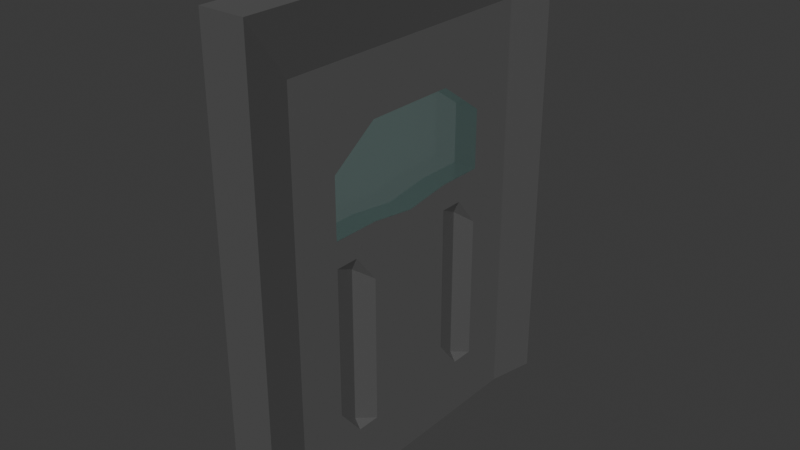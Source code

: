 # Source: blast_door.blend  (saved by Blender 4.0.36; exported with 4.5.12 LTS)
import bpy
from mathutils import Matrix  # noqa: F401  (used for matrix-valued properties, if any)

bpy.ops.wm.read_factory_settings(use_empty=True)
scene = bpy.context.scene
scene.name = 'Scene'

# ---- collections
col_collection = bpy.data.collections.new('Collection'); scene.collection.children.link(col_collection)

# ---- materials (node trees are filled in below, after node groups)
mat_frame = bpy.data.materials.new('Frame')
mat_frame.use_transparent_shadow = False
mat_door = bpy.data.materials.new('Door')
mat_door.use_transparent_shadow = False
mat_door2 = bpy.data.materials.new('Door2')
mat_door2.use_transparent_shadow = False
mat_glass = bpy.data.materials.new('Glass')
mat_glass.surface_render_method = 'BLENDED'
mat_glass.blend_method = 'BLEND'
mat_glass.use_transparent_shadow = False

# ---- node groups
ng_auto_smooth = bpy.data.node_groups.new('Auto Smooth', 'GeometryNodeTree')
_s = ng_auto_smooth.interface.new_socket(name='Geometry', in_out='OUTPUT', socket_type='NodeSocketGeometry')
_s = ng_auto_smooth.interface.new_socket(name='Geometry', in_out='INPUT', socket_type='NodeSocketGeometry')
_s = ng_auto_smooth.interface.new_socket(name='Angle', in_out='INPUT', socket_type='NodeSocketFloat')
_s.subtype = 'ANGLE'
_s.min_value = 0.0
_s.max_value = 3.142
ng_auto_smooth.is_modifier = True
_N = ng_auto_smooth.nodes; _L = ng_auto_smooth.links
n0 = _N.new('NodeGroupOutput'); n0.name = 'Group Output'; n0.location = (480, -100)
n1 = _N.new('NodeGroupInput'); n1.name = 'Group Input'; n1.location = (-420, -300)
n2 = _N.new('NodeGroupInput'); n2.name = 'Group Input.001'; n2.location = (-60, -100)
n3 = _N.new('GeometryNodeSetShadeSmooth'); n3.name = 'Set Shade Smooth'; n3.location = (120, -100)
n3.domain = 'EDGE'
n4 = _N.new('GeometryNodeSetShadeSmooth'); n4.name = 'Set Shade Smooth.001'; n4.location = (300, -100)
n5 = _N.new('GeometryNodeInputMeshEdgeAngle'); n5.name = 'Edge Angle'; n5.location = (-420, -220)
n6 = _N.new('GeometryNodeInputEdgeSmooth'); n6.name = 'Is Edge Smooth'; n6.location = (-60, -160)
n7 = _N.new('GeometryNodeInputShadeSmooth'); n7.name = 'Is Face Smooth'; n7.location = (-240, -340)
n8 = _N.new('FunctionNodeBooleanMath'); n8.name = 'Boolean Math'; n8.location = (-60, -220)
n9 = _N.new('FunctionNodeCompare'); n9.name = 'Compare'; n9.location = (-240, -180)
n9.operation = 'LESS_EQUAL'
_L.new(n5.outputs[0], n9.inputs[0])
_L.new(n4.outputs[0], n0.inputs[0])
_L.new(n1.outputs[1], n9.inputs[1])
_L.new(n9.outputs[0], n8.inputs[0])
_L.new(n7.outputs[0], n8.inputs[1])
_L.new(n2.outputs[0], n3.inputs[0])
_L.new(n6.outputs[0], n3.inputs[1])
_L.new(n3.outputs[0], n4.inputs[0])
_L.new(n8.outputs[0], n3.inputs[2])
n0.is_active_output = True

# ---- material node trees
mat_frame.use_nodes = True; mat_frame.node_tree.nodes.clear()
_N = mat_frame.node_tree.nodes; _L = mat_frame.node_tree.links
n0 = _N.new('ShaderNodeBsdfPrincipled'); n0.name = 'Principled BSDF'; n0.location = (10, 300)
n0.inputs[0].default_value = (0.1697, 0.1697, 0.1697, 1.0)
n0.inputs[1].default_value = 0.7133
n0.inputs[2].default_value = 0.7975
n0.inputs[3].default_value = 1.45
n1 = _N.new('ShaderNodeOutputMaterial'); n1.name = 'Material Output'; n1.location = (300, 300)
_L.new(n0.outputs[0], n1.inputs[0])
n1.is_active_output = True
mat_door.use_nodes = True; mat_door.node_tree.nodes.clear()
_N = mat_door.node_tree.nodes; _L = mat_door.node_tree.links
n0 = _N.new('ShaderNodeBsdfPrincipled'); n0.name = 'Principled BSDF'; n0.location = (10, 300)
n0.inputs[0].default_value = (0.247, 0.247, 0.247, 1.0)
n0.inputs[1].default_value = 0.6165
n0.inputs[2].default_value = 0.3889
n0.inputs[3].default_value = 1.45
n1 = _N.new('ShaderNodeOutputMaterial'); n1.name = 'Material Output'; n1.location = (300, 300)
_L.new(n0.outputs[0], n1.inputs[0])
n1.is_active_output = True
mat_door2.use_nodes = True; mat_door2.node_tree.nodes.clear()
_N = mat_door2.node_tree.nodes; _L = mat_door2.node_tree.links
n0 = _N.new('ShaderNodeBsdfPrincipled'); n0.name = 'Principled BSDF'; n0.location = (10, 300)
n0.inputs[0].default_value = (0.1743, 0.1743, 0.1743, 1.0)
n0.inputs[1].default_value = 0.6452
n0.inputs[2].default_value = 0.7832
n0.inputs[3].default_value = 1.45
n1 = _N.new('ShaderNodeOutputMaterial'); n1.name = 'Material Output'; n1.location = (300, 300)
_L.new(n0.outputs[0], n1.inputs[0])
n1.is_active_output = True
mat_glass.use_nodes = True; mat_glass.node_tree.nodes.clear()
_N = mat_glass.node_tree.nodes; _L = mat_glass.node_tree.links
n0 = _N.new('ShaderNodeBsdfPrincipled'); n0.name = 'Principled BSDF'; n0.location = (10, 300)
n0.inputs[0].default_value = (0.5234, 0.8002, 0.7613, 1.0)
n0.inputs[1].default_value = 0.6738
n0.inputs[2].default_value = 0.1272
n0.inputs[3].default_value = 1.45
n0.inputs[4].default_value = 0.4265
n1 = _N.new('ShaderNodeOutputMaterial'); n1.name = 'Material Output'; n1.location = (300, 300)
_L.new(n0.outputs[0], n1.inputs[0])
n1.is_active_output = True

# ---- world
world_world = bpy.data.worlds.new('World'); scene.world = world_world
world_world.use_nodes = True; world_world.node_tree.nodes.clear()
_N = world_world.node_tree.nodes; _L = world_world.node_tree.links
n0 = _N.new('ShaderNodeOutputWorld'); n0.name = 'World Output'; n0.location = (300, 300)
n1 = _N.new('ShaderNodeBackground'); n1.name = 'Background'; n1.location = (10, 300)
n1.inputs[0].default_value = (0.05088, 0.05088, 0.05088, 1.0)
_L.new(n1.outputs[0], n0.inputs[0])
n0.is_active_output = True
world_world.color = (0.05088, 0.05088, 0.05088)
world_world.use_sun_shadow = False
world_world.sun_shadow_jitter_overblur = 0.0

# ---- meshes
me_cube_001 = bpy.data.meshes.new('Cube.001')
me_cube_001.from_pydata([(-0.1177, -1.0, 0.0), (-0.1177, -1.0, 2.5), (-0.1177, 1.0, 0.0), (-0.1177, 1.0, 2.5), (0.1177, -1.0, 0.0), (0.1177, -1.0, 2.5), (0.1177, 1.0, 0.0), (0.1177, 1.0, 2.5), (0.06277, 0.75, 0.0), (0.1177, -0.75, 2.5), (0.1177, 1.0, 2.188), (0.06277, -0.75, 0.0), (0.1177, 0.75, 2.5), (0.1177, -1.0, 2.188), (0.06277, 0.75, 2.188), (0.06277, -0.75, 2.188), (-0.06277, -0.75, 0.0), (-0.1177, -1.0, 2.188), (-0.1177, 0.75, 2.5), (-0.06277, 0.75, 0.0), (-0.1177, -0.75, 2.5), (-0.1177, 1.0, 2.188), (-0.06277, -0.75, 2.188), (-0.06277, 0.75, 2.188)], [], [(23, 18, 3, 21), (18, 12, 7, 3), (15, 9, 5, 13), (8, 19, 16, 11), (6, 8, 19, 2), (16, 0, 17, 22), (9, 20, 1, 5), (10, 7, 12, 14), (4, 13, 17, 0), (11, 15, 13, 4), (17, 1, 20, 22), (0, 16, 11, 4), (3, 7, 10, 21), (2, 21, 10, 6), (8, 6, 10, 14), (2, 19, 23, 21), (8, 14, 23, 19), (16, 22, 15, 11), (13, 5, 1, 17), (12, 18, 20, 9), (14, 12, 9, 15), (22, 20, 18, 23), (14, 15, 22, 23)])
_uv = me_cube_001.uv_layers.new(name='UVMap')
_uv.uv.foreach_set('vector', [0.5938, 0.2188, 0.625, 0.2188, 0.625, 0.25, 0.5938, 0.25, 0.625, 0.2188, 0.625, 0.5312, 0.625, 0.5, 0.625, 0.25, 0.5938, 0.7188, 0.625, 0.7188, 0.625, 0.75, 0.5938, 0.75, 0.0, 0.0, 0.0, 0.0, 0.0, 0.0, 0.0, 0.0, 0.0, 0.0, 0.0, 0.0, 0.0, 0.0, 0.0, 0.0, 0.0, 0.0, 0.0, 0.0, 0.5938, 0.0, 0.5938, 0.03125, 0.625, 0.7188, 0.0, 0.0, 0.625, 0.0, 0.0, 0.0, 0.5938, 0.5, 0.625, 0.5, 0.625, 0.5312, 0.5938, 0.5312, 0.0, 0.0, 0.0, 0.0, 0.0, 0.0, 0.0, 0.0, 0.0, 0.0, 0.5938, 0.7188, 0.0, 0.0, 0.0, 0.0, 0.5938, 0.0, 0.625, 0.0, 0.625, 0.03125, 0.5938, 0.03125, 0.0, 0.0, 0.0, 0.0, 0.0, 0.0, 0.0, 0.0, 0.625, 0.25, 0.625, 0.5, 0.5938, 0.5, 0.5938, 0.25, 0.0, 0.0, 0.5938, 0.25, 0.5938, 0.5, 0.0, 0.0, 0.0, 0.0, 0.0, 0.0, 0.5938, 0.5, 0.5938, 0.5312, 0.0, 0.0, 0.0, 0.0, 0.5938, 0.2188, 0.5938, 0.25, 0.0, 0.0, 0.0, 0.0, 0.0, 0.0, 0.0, 0.0, 0.0, 0.0, 0.0, 0.0, 0.0, 0.0, 0.0, 0.0, 0.0, 0.0, 0.0, 0.0, 0.0, 0.0, 0.0, 0.0, 0.625, 0.5312, 0.625, 0.2188, 0.0, 0.0, 0.625, 0.7188, 0.5938, 0.5312, 0.625, 0.5312, 0.625, 0.7188, 0.5938, 0.7188, 0.5938, 0.03125, 0.0, 0.0, 0.625, 0.2188, 0.5938, 0.2188, 0.5938, 0.5312, 0.5938, 0.7188, 0.0, 0.0, 0.5938, 0.2188])
me_cube_001.materials.append(mat_frame)
me_cube_001.use_mirror_x = True
me_cube_001.update()
me_cube_002 = bpy.data.meshes.new('Cube.002')
me_cube_002.from_pydata([(0.06277, -0.5, 1.25), (0.06277, 0.5, 1.25), (0.06277, 0.5, 1.698), (0.06277, -0.5, 1.698), (0.06277, 0.75, 0.0), (0.06277, -0.25, 0.0), (0.06277, 0.25, 1.25), (0.06277, 0.0, 1.35), (0.06277, 0.25, 0.0), (0.06277, -0.75, 0.0), (0.06277, -0.25, 1.25), (0.06277, 0.25, 1.874), (0.06277, 0.5, 1.385), (0.06277, 0.5, 0.3125), (0.06277, -0.5, 0.3125), (0.06277, -0.25, 1.874), (0.06277, -0.5, 1.385), (0.06277, -0.25, 1.385), (0.06277, -0.25, 0.3125), (0.06277, 0.25, 0.3125), (0.06277, 0.75, 2.188), (0.06277, 0.25, 1.385), (0.06277, -0.75, 2.188), (-0.06277, 0.5, 1.25), (-0.06277, -0.5, 1.25), (-0.06277, -0.5, 1.698), (-0.06277, 0.5, 1.698), (-0.06277, -0.75, 0.0), (-0.06277, 0.25, 0.0), (-0.06277, -0.25, 1.25), (-0.06277, 0.0, 1.35), (-0.06277, -0.25, 0.0), (-0.06277, 0.75, 0.0), (-0.06277, 0.25, 1.25), (-0.06277, -0.25, 1.874), (-0.06277, -0.5, 1.385), (-0.06277, -0.5, 0.3125), (-0.06277, 0.5, 0.3125), (-0.06277, 0.25, 1.874), (-0.06277, 0.5, 1.385), (-0.06277, 0.25, 1.385), (-0.06277, 0.25, 0.3125), (-0.06277, -0.25, 0.3125), (-0.06277, -0.75, 2.188), (-0.06277, -0.25, 1.385), (-0.06277, 0.75, 2.188), (0.06277, -0.375, 1.25), (0.06277, -0.5, 0.4688), (0.06277, -0.5, 1.094), (0.06277, -0.25, 1.094), (0.06277, -0.375, 0.3125), (0.06277, -0.25, 0.4688), (0.03244, -0.375, 1.185), (0.03244, -0.375, 0.3651), (0.06277, 0.375, 1.25), (0.06277, 0.5, 0.4688), (0.06277, 0.5, 1.094), (0.06277, 0.375, 0.3125), (0.06277, 0.25, 0.4688), (0.06277, 0.25, 1.094), (0.03244, 0.375, 1.185), (0.03244, 0.375, 0.3651), (-0.06277, 0.375, 1.25), (-0.06277, 0.5, 0.4688), (-0.06277, 0.5, 1.094), (-0.06277, 0.25, 1.094), (-0.06277, 0.375, 0.3125), (-0.06277, 0.25, 0.4688), (-0.03244, 0.375, 1.185), (-0.03244, 0.375, 0.3651), (-0.06277, -0.375, 1.25), (-0.06277, -0.5, 0.4688), (-0.06277, -0.5, 1.094), (-0.06277, -0.375, 0.3125), (-0.06277, -0.25, 0.4688), (-0.06277, -0.25, 1.094), (-0.03244, -0.375, 1.185), (-0.03244, -0.375, 0.3651)], [], [(52, 46, 0, 48), (60, 54, 6, 59), (68, 62, 23, 64), (76, 70, 29, 75), (8, 28, 32, 4), (49, 10, 46, 52), (50, 53, 47, 14), (18, 51, 53, 50), (56, 1, 54, 60), (57, 61, 58, 19), (13, 55, 61, 57), (28, 8, 5, 31), (65, 33, 62, 68), (66, 69, 63, 37), (41, 67, 69, 66), (72, 24, 70, 76), (73, 77, 74, 42), (36, 71, 77, 73), (9, 27, 31, 5), (31, 42, 41, 28), (5, 8, 19, 18), (4, 32, 45, 20), (64, 63, 69, 68), (68, 69, 67, 65), (75, 74, 77, 76), (76, 77, 71, 72), (41, 42, 74, 75, 29, 33, 65, 67), (62, 33, 29, 70, 24, 35, 44, 30, 40, 39, 23), (35, 16, 17, 7, 21, 12, 39, 40, 30, 44), (26, 39, 12, 2), (11, 38, 26, 2), (3, 25, 34, 15), (35, 25, 3, 16), (38, 11, 15, 34), (34, 25, 35, 24, 72, 71, 36, 42, 31, 27, 43), (43, 45, 38, 34), (5, 18, 14, 47, 48, 0, 16, 3, 15, 22, 9), (22, 43, 27, 9), (45, 43, 22, 20), (52, 53, 51, 49), (48, 47, 53, 52), (59, 58, 61, 60), (60, 61, 55, 56), (46, 10, 6, 54, 1, 12, 21, 7, 17, 16, 0), (18, 19, 58, 59, 6, 10, 49, 51), (15, 11, 20, 22), (8, 4, 20, 11, 2, 12, 1, 56, 55, 13, 19), (28, 41, 37, 63, 64, 23, 39, 26, 38, 45, 32)])
me_cube_002.polygons.foreach_set('material_index', [0, 0, 0, 0, 0, 0, 0, 0, 0, 0, 0, 0, 0, 0, 0, 0, 0, 0, 0, 0, 0, 0, 1, 1, 1, 1, 0, 0, 0, 0, 0, 0, 0, 0, 0, 0, 0, 0, 0, 1, 1, 1, 1, 0, 0, 0, 0, 0])
_uv = me_cube_002.uv_layers.new(name='UVMap')
_uv.uv.foreach_set('vector', [0.4844, 0.6719, 0.5, 0.6719, 0.5, 0.6875, 0.4844, 0.6875, 0.4844, 0.5781, 0.5, 0.5781, 0.5, 0.5938, 0.4844, 0.5938, 0.4844, 0.1719, 0.5, 0.1719, 0.5, 0.1875, 0.4844, 0.1875, 0.4844, 0.07812, 0.5, 0.07812, 0.5, 0.09375, 0.4844, 0.09375, 0.0, 0.0, 0.0, 0.0, 0.0, 0.0, 0.0, 0.0, 0.4844, 0.6562, 0.5, 0.6562, 0.5, 0.6719, 0.4844, 0.6719, 0.4062, 0.6719, 0.4219, 0.6719, 0.4219, 0.6875, 0.4062, 0.6875, 0.4062, 0.6562, 0.4219, 0.6562, 0.4219, 0.6719, 0.4062, 0.6719, 0.4844, 0.5625, 0.5, 0.5625, 0.5, 0.5781, 0.4844, 0.5781, 0.4062, 0.5781, 0.4219, 0.5781, 0.4219, 0.5938, 0.4062, 0.5938, 0.4062, 0.5625, 0.4219, 0.5625, 0.4219, 0.5781, 0.4062, 0.5781, 0.0, 0.0, 0.0, 0.0, 0.0, 0.0, 0.0, 0.0, 0.4844, 0.1562, 0.5, 0.1562, 0.5, 0.1719, 0.4844, 0.1719, 0.4062, 0.1719, 0.4219, 0.1719, 0.4219, 0.1875, 0.4062, 0.1875, 0.4062, 0.1562, 0.4219, 0.1562, 0.4219, 0.1719, 0.4062, 0.1719, 0.4844, 0.0625, 0.5, 0.0625, 0.5, 0.07812, 0.4844, 0.07812, 0.4062, 0.07812, 0.4219, 0.07812, 0.4219, 0.09375, 0.4062, 0.09375, 0.4062, 0.0625, 0.4219, 0.0625, 0.4219, 0.07812, 0.4062, 0.07812, 0.0, 0.0, 0.0, 0.0, 0.0, 0.0, 0.0, 0.0, 0.0, 0.0, 0.0, 0.0, 0.0, 0.0, 0.0, 0.0, 0.0, 0.0, 0.0, 0.0, 0.0, 0.0, 0.0, 0.0, 0.0, 0.0, 0.0, 0.0, 0.0, 0.0, 0.0, 0.0, 0.4844, 0.1875, 0.4219, 0.1875, 0.4219, 0.1719, 0.4844, 0.1719, 0.4844, 0.1719, 0.4219, 0.1719, 0.4219, 0.1562, 0.4844, 0.1562, 0.4844, 0.09375, 0.4219, 0.09375, 0.4219, 0.07812, 0.4844, 0.07812, 0.4844, 0.07812, 0.4219, 0.07812, 0.4219, 0.0625, 0.4844, 0.0625, 0.0, 0.0, 0.0, 0.0, 0.4219, 0.09375, 0.4844, 0.09375, 0.5, 0.09375, 0.5, 0.1562, 0.4844, 0.1562, 0.4219, 0.1562, 0.5, 0.1719, 0.5, 0.1562, 0.5, 0.09375, 0.5, 0.07812, 0.5, 0.0625, 0.0, 0.0, 0.0, 0.0, 0.0, 0.0, 0.0, 0.0, 0.0, 0.0, 0.5, 0.1875, 0.0, 0.0, 0.0, 0.0, 0.0, 0.0, 0.0, 0.0, 0.0, 0.0, 0.0, 0.0, 0.0, 0.0, 0.0, 0.0, 0.0, 0.0, 0.0, 0.0, 0.0, 0.0, 0.0, 0.0, 0.0, 0.0, 0.0, 0.0, 0.0, 0.0, 0.0, 0.0, 0.0, 0.0, 0.0, 0.0, 0.0, 0.0, 0.0, 0.0, 0.0, 0.0, 0.0, 0.0, 0.0, 0.0, 0.0, 0.0, 0.0, 0.0, 0.0, 0.0, 0.0, 0.0, 0.0, 0.0, 0.0, 0.0, 0.0, 0.0, 0.0, 0.0, 0.0, 0.0, 0.0, 0.0, 0.5, 0.0625, 0.4844, 0.0625, 0.4219, 0.0625, 0.4062, 0.0625, 0.0, 0.0, 0.0, 0.0, 0.0, 0.0, 0.0, 0.0, 0.0, 0.0, 0.0, 0.0, 0.0, 0.0, 0.0, 0.0, 0.0, 0.0, 0.0, 0.0, 0.0, 0.0, 0.4219, 0.6875, 0.4844, 0.6875, 0.5, 0.6875, 0.0, 0.0, 0.0, 0.0, 0.0, 0.0, 0.0, 0.0, 0.0, 0.0, 0.0, 0.0, 0.0, 0.0, 0.0, 0.0, 0.0, 0.0, 0.0, 0.0, 0.0, 0.0, 0.0, 0.0, 0.0, 0.0, 0.4844, 0.6719, 0.4219, 0.6719, 0.4219, 0.6562, 0.4844, 0.6562, 0.4844, 0.6875, 0.4219, 0.6875, 0.4219, 0.6719, 0.4844, 0.6719, 0.4844, 0.5938, 0.4219, 0.5938, 0.4219, 0.5781, 0.4844, 0.5781, 0.4844, 0.5781, 0.4219, 0.5781, 0.4219, 0.5625, 0.4844, 0.5625, 0.5, 0.6719, 0.5, 0.6562, 0.5, 0.5938, 0.5, 0.5781, 0.5, 0.5625, 0.0, 0.0, 0.0, 0.0, 0.0, 0.0, 0.0, 0.0, 0.0, 0.0, 0.5, 0.6875, 0.0, 0.0, 0.0, 0.0, 0.4219, 0.5938, 0.4844, 0.5938, 0.5, 0.5938, 0.5, 0.6562, 0.4844, 0.6562, 0.4219, 0.6562, 0.0, 0.0, 0.0, 0.0, 0.0, 0.0, 0.0, 0.0, 0.0, 0.0, 0.0, 0.0, 0.0, 0.0, 0.0, 0.0, 0.0, 0.0, 0.0, 0.0, 0.5, 0.5625, 0.4844, 0.5625, 0.4219, 0.5625, 0.0, 0.0, 0.0, 0.0, 0.0, 0.0, 0.0, 0.0, 0.0, 0.0, 0.4219, 0.1875, 0.4844, 0.1875, 0.5, 0.1875, 0.0, 0.0, 0.0, 0.0, 0.0, 0.0, 0.0, 0.0, 0.0, 0.0])
me_cube_002.materials.append(mat_door)
me_cube_002.materials.append(mat_door2)
me_cube_002.use_mirror_x = True
me_cube_002.update()
me_cube_003 = bpy.data.meshes.new('Cube.003')
me_cube_003.from_pydata([(0.06277, 0.0, 1.874), (0.06277, 0.5, 1.698), (0.06277, -0.5, 1.698), (0.06277, 0.0, 1.351), (0.06277, 0.25, 1.874), (0.06277, 0.5, 1.386), (0.06277, -0.25, 1.874), (0.06277, -0.5, 1.386), (0.06277, -0.25, 1.386), (0.06277, 0.25, 1.386), (-0.06277, 0.0, 1.874), (-0.06277, -0.5, 1.698), (-0.06277, 0.5, 1.698), (-0.06277, 0.0, 1.351), (-0.06277, -0.25, 1.874), (-0.06277, -0.5, 1.386), (-0.06277, 0.25, 1.874), (-0.06277, 0.5, 1.386), (-0.06277, 0.25, 1.386), (-0.06277, -0.25, 1.386), (0.06277, 0.5, 1.542), (0.06277, -0.5, 1.542), (-0.06277, -0.5, 1.542), (-0.06277, 0.5, 1.542)], [], [(1, 4, 0, 6, 2, 21, 7, 8, 3, 9, 5, 20), (11, 14, 10, 16, 12, 23, 17, 18, 13, 19, 15, 22), (5, 17, 23, 12, 1, 20), (1, 12, 16, 4), (4, 16, 10, 14, 6, 0), (6, 14, 11, 2), (7, 21, 2, 11, 22, 15), (7, 15, 19, 8), (8, 19, 13, 3), (3, 13, 18, 9), (9, 18, 17, 5)])
_uv = me_cube_003.uv_layers.new(name='UVMap')
_uv.uv.foreach_set('vector', [0.0, 0.0, 0.0, 0.0, 0.0, 0.0, 0.0, 0.0, 0.0, 0.0, 0.0, 0.0, 0.0, 0.0, 0.0, 0.0, 0.0, 0.0, 0.0, 0.0, 0.0, 0.0, 0.0, 0.0, 0.0, 0.0, 0.0, 0.0, 0.0, 0.0, 0.0, 0.0, 0.0, 0.0, 0.0, 0.0, 0.0, 0.0, 0.0, 0.0, 0.0, 0.0, 0.0, 0.0, 0.0, 0.0, 0.0, 0.0, 0.0, 0.0, 0.0, 0.0, 0.0, 0.0, 0.0, 0.0, 0.0, 0.0, 0.0, 0.0, 0.0, 0.0, 0.0, 0.0, 0.0, 0.0, 0.0, 0.0, 0.0, 0.0, 0.0, 0.0, 0.0, 0.0, 0.0, 0.0, 0.0, 0.0, 0.0, 0.0, 0.0, 0.0, 0.0, 0.0, 0.0, 0.0, 0.0, 0.0, 0.0, 0.0, 0.0, 0.0, 0.0, 0.0, 0.0, 0.0, 0.0, 0.0, 0.0, 0.0, 0.0, 0.0, 0.0, 0.0, 0.0, 0.0, 0.0, 0.0, 0.0, 0.0, 0.0, 0.0, 0.0, 0.0, 0.0, 0.0, 0.0, 0.0, 0.0, 0.0, 0.0, 0.0, 0.0, 0.0, 0.0, 0.0, 0.0, 0.0, 0.0, 0.0, 0.0, 0.0])
me_cube_003.materials.append(mat_glass)
me_cube_003.use_mirror_x = True
me_cube_003.update()

# ---- objects
ob_frame_col = bpy.data.objects.new('Frame-col', me_cube_001)
ob_door_col = bpy.data.objects.new('Door-col', me_cube_002)
ob_doorwindow_col = bpy.data.objects.new('DoorWindow-col', me_cube_003)

# ---- transforms, parenting, visibility, modifiers, constraints
ob_frame_col.location = (0.0, 0.0, 0.0)
ob_frame_col.use_mesh_mirror_x = True
_m = ob_frame_col.modifiers.new('Auto Smooth', 'NODES')
_m.node_group = ng_auto_smooth
_gi = [s.identifier for s in ng_auto_smooth.interface.items_tree if s.item_type == 'SOCKET' and s.in_out == 'INPUT']
_m[_gi[1]] = 0.5236  # Angle
ob_door_col.location = (0.0, 0.0, 0.0)
ob_door_col.use_mesh_mirror_x = True
_m = ob_door_col.modifiers.new('Auto Smooth', 'NODES')
_m.node_group = ng_auto_smooth
_gi = [s.identifier for s in ng_auto_smooth.interface.items_tree if s.item_type == 'SOCKET' and s.in_out == 'INPUT']
_m[_gi[1]] = 0.5236  # Angle
ob_doorwindow_col.location = (0.0, 0.0, 0.0)
ob_doorwindow_col.use_mesh_mirror_x = True
_m = ob_doorwindow_col.modifiers.new('Auto Smooth', 'NODES')
_m.node_group = ng_auto_smooth
_gi = [s.identifier for s in ng_auto_smooth.interface.items_tree if s.item_type == 'SOCKET' and s.in_out == 'INPUT']
_m[_gi[1]] = 0.5236  # Angle

# ---- collection membership
col_collection.objects.link(ob_frame_col)
col_collection.objects.link(ob_door_col)
col_collection.objects.link(ob_doorwindow_col)

# ---- scene / render settings (as saved in the file)
scene.frame_start = 1; scene.frame_end = 250; scene.frame_set(1)
scene.render.engine = 'BLENDER_EEVEE_NEXT'
scene.cycles.sampling_pattern = 'TABULATED_SOBOL'
bpy.context.view_layer.update()

# ---- added for rendering (the .blend has no active camera and no usable light): camera, sun
cam_auto = bpy.data.cameras.new('AutoCamera')
cam_auto.lens = 50.0
cam_auto.sensor_width = 36.0
cam_auto.clip_end = 1000.0
ob_auto_camera = bpy.data.objects.new('AutoCamera', cam_auto)
scene.collection.objects.link(ob_auto_camera)
ob_auto_camera.location = (2.97016, -3.56419, 3.62613)
ob_auto_camera.rotation_euler = (1.09748, -7.21219e-08, 0.694738)
scene.camera = ob_auto_camera
light_auto_sun = bpy.data.lights.new('AutoSun', 'SUN')
light_auto_sun.energy = 3.0
light_auto_sun.angle = 0.0523599
ob_auto_sun = bpy.data.objects.new('AutoSun', light_auto_sun)
scene.collection.objects.link(ob_auto_sun)
ob_auto_sun.rotation_euler = (0.872665, 0.174533, 0.523599)
bpy.context.view_layer.update()
